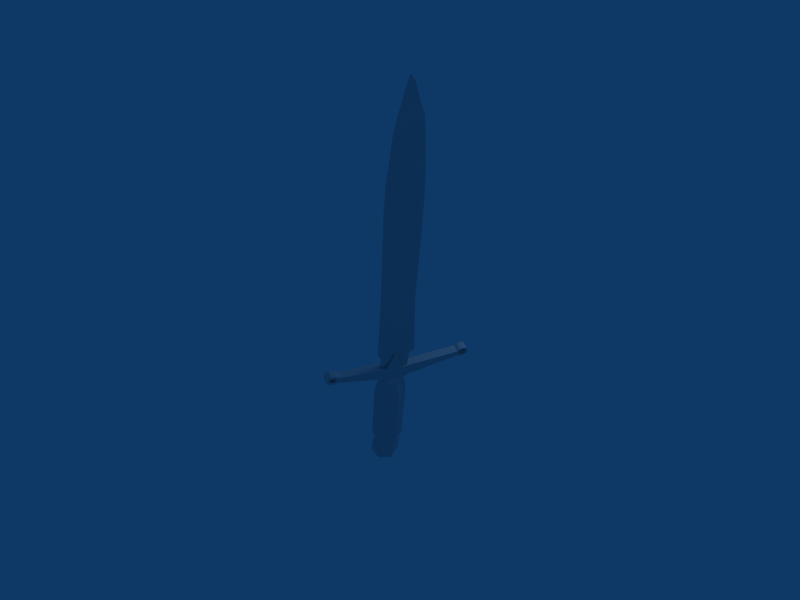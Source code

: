 # Source: adaga.blend  (saved by Blender 2.45.0; exported with 4.5.12 LTS)
import bpy
from mathutils import Matrix  # noqa: F401  (used for matrix-valued properties, if any)

bpy.ops.wm.read_factory_settings(use_empty=True)
scene = bpy.context.scene
scene.name = 'Scene'

# ---- collections
col_collection_1 = bpy.data.collections.new('Collection 1'); scene.collection.children.link(col_collection_1)

# ---- materials (node trees are filled in below, after node groups)
mat_adaga = bpy.data.materials.new('Adaga')
mat_adaga.alpha_threshold = 0.0
mat_adaga.preview_render_type = 'FLAT'
mat_adaga.roughness = 0.5
mat_adaga.line_color = (0.0, 0.0, 0.0, 1.0)

# ---- material node trees

# ---- world
world_world = bpy.data.worlds.new('World'); scene.world = world_world
world_world.color = (0.05656, 0.2208, 0.4)
world_world.use_sun_shadow = False
world_world.sun_shadow_jitter_overblur = 0.0
world_world.cycles.sampling_method = 'MANUAL'
world_world.cycles.sample_map_resolution = 256

# ---- cameras
cam_camera = bpy.data.cameras.new('Camera')
cam_camera.passepartout_alpha = 0.2
cam_camera.clip_end = 100.0
cam_camera.lens = 35.0
cam_camera.ortho_scale = 7.314
cam_camera.show_passepartout = False
cam_camera.show_safe_areas = True
cam_camera.dof.focus_distance = 0.0
cam_camera.dof.aperture_fstop = 128.0

# ---- lights
light_spot = bpy.data.lights.new('Spot', 'POINT')
light_spot.transmission_factor = 0.0
light_spot.cutoff_distance = 30.0
light_spot.energy = 100.0
light_spot.shadow_buffer_clip_start = 1.001
light_spot.shadow_soft_size = 1.0
light_spot.shadow_maximum_resolution = 0.006
light_spot.use_absolute_resolution = True
light_spot.cycles.use_multiple_importance_sampling = False

# ---- meshes
me_cylinder = bpy.data.meshes.new('Cylinder')
me_cylinder.from_pydata([(-4.392, 0.335, 0.2284), (-4.39, 0.4186, -0.08359), (-4.396, 0.1903, -0.312), (-4.405, -0.1215, -0.2284), (-4.407, -0.2051, 0.08359), (-4.401, 0.0232, 0.312), (-2.776, 0.325, 0.2284), (-2.774, 0.4086, -0.08359), (-2.78, 0.1803, -0.312), (-2.789, -0.1315, -0.2284), (-2.791, -0.2151, 0.08359), (-2.785, 0.0132, 0.312), (-4.559, 0.2803, 0.1686), (-4.557, 0.342, -0.0617), (-4.562, 0.1735, -0.2303), (-4.568, -0.0567, -0.1686), (-4.57, -0.1184, 0.0617), (-4.565, 0.05012, 0.2303), (-4.722, 0.3235, 0.2068), (-4.72, 0.3992, -0.07568), (-4.726, 0.1925, -0.2824), (-4.734, -0.08984, -0.2068), (-4.736, -0.1655, 0.07568), (-4.73, 0.04119, 0.2824), (-5.083, 0.4213, -0.07568), (-5.085, 0.3456, 0.2068), (-5.089, 0.2146, -0.2824), (-5.096, -0.06775, -0.2068), (-5.099, -0.1434, 0.07568), (-5.093, 0.06328, 0.2824), (-2.459, 0.292, 0.2051), (-2.457, 0.3671, -0.07506), (-2.462, 0.1621, -0.2801), (-2.47, -0.118, -0.2051), (-2.472, -0.193, 0.07506), (-2.467, 0.012, 0.2801), (-2.177, 0.2464, 0.1827), (-2.191, 0.2962, -0.05654), (-2.176, 0.1507, -0.1924), (-2.193, -0.05411, -0.1547), (-2.203, -0.1257, 0.05654), (-2.199, 0.0287, 0.211), (-2.127, -0.1028, 0.1553), (-2.064, -0.2153, 0.1553), (-1.866, -1.234, 0.1553), (-1.909, -1.352, 0.1553), (-1.872, -1.433, 0.1553), (-1.82, -1.474, 0.1553), (-1.74, -1.459, 0.1553), (-1.672, -1.417, 0.1553), (-1.653, -1.364, 0.1553), (-1.668, -1.284, 0.1553), (-1.724, -1.234, 0.1553), (-1.764, -0.08735, 0.1553), (-1.42, 0.01712, 0.1553), (-1.335, 0.06757, 0.1553), (-1.343, 0.1076, 0.1553), (-1.425, 0.1455, 0.1553), (-1.705, 0.2558, 0.1553), (-1.592, 1.19, 0.1553), (-1.519, 1.289, 0.1553), (-1.503, 1.373, 0.1553), (-1.549, 1.449, 0.1553), (-1.637, 1.474, 0.1553), (-1.718, 1.437, 0.1553), (-1.764, 1.35, 0.1553), (-1.737, 1.221, 0.1553), (-2.011, 0.3757, 0.1553), (-2.071, 0.2935, 0.1553), (-2.071, 0.2935, -0.02261), (-2.011, 0.3757, -0.02261), (-1.737, 1.221, -0.02261), (-1.764, 1.35, -0.02261), (-1.718, 1.437, -0.02261), (-1.637, 1.474, -0.02261), (-1.549, 1.449, -0.02261), (-1.503, 1.373, -0.02261), (-1.519, 1.289, -0.02261), (-1.592, 1.19, -0.02261), (-1.705, 0.2558, -0.02261), (-1.425, 0.1455, -0.02261), (-1.343, 0.1076, -0.02261), (-1.335, 0.06757, -0.02261), (-1.42, 0.01712, -0.02261), (-1.764, -0.08735, -0.02261), (-1.724, -1.234, -0.02261), (-1.668, -1.284, -0.02261), (-1.653, -1.364, -0.02261), (-1.672, -1.417, -0.02261), (-1.74, -1.459, -0.02261), (-1.82, -1.474, -0.02261), (-1.872, -1.433, -0.02261), (-1.909, -1.352, -0.02261), (-1.866, -1.234, -0.02261), (-2.064, -0.2153, -0.02261), (-2.127, -0.1028, -0.02261), (5.099, 0.124, 0.08166), (4.991, 0.05263, 0.08166), (4.857, 0.0125, 0.08166), (4.643, -0.04287, 0.08166), (4.389, -0.1279, 0.08166), (4.056, -0.162, 0.09687), (3.498, -0.2024, 0.09687), (2.988, -0.2311, 0.09687), (2.404, -0.2397, 0.09687), (1.697, -0.2402, 0.09687), (0.2023, -0.2343, 0.1008), (-1.308, -0.312, 0.1093), (-1.376, -0.2126, 0.1093), (-1.764, -0.1876, 0.1093), (-1.766, -0.09031, 0.1093), (-1.376, 0.02751, 0.1093), (-1.317, 0.1084, 0.1093), (-1.693, 0.2614, 0.1093), (-1.677, 0.3449, 0.1093), (-1.359, 0.3396, 0.1093), (-1.295, 0.4128, 0.1093), (0.1819, 0.3986, 0.1008), (1.832, 0.4101, 0.1008), (2.46, 0.4175, 0.09687), (3.074, 0.4075, 0.09687), (3.573, 0.3657, 0.09687), (4.093, 0.3233, 0.09687), (4.366, 0.2752, 0.09687), (4.59, 0.2374, 0.08166), (4.841, 0.1899, 0.08166), (5.099, 0.124, 0.06746), (4.991, 0.05263, 0.06746), (4.857, 0.0125, 0.06746), (4.643, -0.04287, 0.06746), (4.389, -0.1279, 0.06746), (4.056, -0.162, 0.05225), (3.498, -0.2024, 0.05225), (2.988, -0.2311, 0.05225), (2.404, -0.2397, 0.05225), (1.697, -0.2402, 0.05225), (0.2023, -0.2343, 0.04836), (-1.308, -0.312, 0.03981), (-1.376, -0.2126, 0.03981), (-1.764, -0.1876, 0.03981), (-1.766, -0.09031, 0.03981), (-1.376, 0.02751, 0.03981), (-1.317, 0.1084, 0.03981), (-1.693, 0.2614, 0.03981), (-1.677, 0.3449, 0.03981), (-1.359, 0.3396, 0.03981), (-1.295, 0.4128, 0.03981), (0.1819, 0.3986, 0.04836), (1.832, 0.4101, 0.04836), (2.46, 0.4175, 0.05225), (3.074, 0.4075, 0.05225), (3.573, 0.3657, 0.05225), (4.093, 0.3233, 0.05225), (4.366, 0.2752, 0.05225), (4.59, 0.2374, 0.06746), (4.841, 0.1899, 0.06746), (-1.832, -1.278, 0.1553), (-1.86, -1.355, 0.1553), (-1.836, -1.408, 0.1553), (-1.802, -1.435, 0.1553), (-1.75, -1.425, 0.1553), (-1.706, -1.398, 0.1553), (-1.693, -1.363, 0.1553), (-1.703, -1.311, 0.1553), (-1.74, -1.278, 0.1553), (-1.61, 1.27, 0.1553), (-1.574, 1.319, 0.1553), (-1.566, 1.36, 0.1553), (-1.589, 1.398, 0.1553), (-1.632, 1.41, 0.1553), (-1.672, 1.392, 0.1553), (-1.695, 1.349, 0.1553), (-1.682, 1.285, 0.1553), (-1.739, -1.275, -0.02261), (-1.701, -1.309, -0.02261), (-1.691, -1.363, -0.02261), (-1.704, -1.399, -0.02261), (-1.749, -1.427, -0.02261), (-1.803, -1.438, -0.02261), (-1.838, -1.41, -0.02261), (-1.864, -1.355, -0.02261), (-1.834, -1.275, -0.02261), (-1.683, 1.284, -0.02261), (-1.697, 1.349, -0.02261), (-1.673, 1.393, -0.02261), (-1.632, 1.412, -0.02261), (-1.588, 1.399, -0.02261), (-1.564, 1.361, -0.02261), (-1.572, 1.318, -0.02261), (-1.61, 1.268, -0.02261)], [], [(0, 6, 7, 1), (1, 7, 8, 2), (2, 8, 9, 3), (3, 9, 10, 4), (4, 10, 11, 5), (6, 0, 5, 11), (0, 1, 13, 12), (1, 2, 14, 13), (2, 3, 15, 14), (3, 4, 16, 15), (4, 5, 17, 16), (5, 0, 12, 17), (12, 13, 19, 18), (13, 14, 20, 19), (14, 15, 21, 20), (15, 16, 22, 21), (16, 17, 23, 22), (17, 12, 18, 23), (18, 19, 24, 25), (19, 20, 26, 24), (20, 21, 27, 26), (21, 22, 28, 27), (22, 23, 29, 28), (23, 18, 25, 29), (7, 6, 30, 31), (8, 7, 31, 32), (9, 8, 32, 33), (10, 9, 33, 34), (11, 10, 34, 35), (6, 11, 35, 30), (31, 30, 36, 37), (32, 31, 37, 38), (33, 32, 38, 39), (34, 33, 39, 40), (35, 34, 40, 41), (30, 35, 41, 36), (24, 26, 27), (24, 27, 28, 25), (25, 28, 29), (37, 69, 38), (36, 68, 69, 37), (67, 70, 69, 68), (66, 71, 70, 67), (65, 72, 71, 66), (64, 73, 72, 65), (63, 74, 73, 64), (62, 75, 74, 63), (61, 76, 75, 62), (60, 77, 76, 61), (59, 78, 77, 60), (58, 79, 78, 59), (57, 80, 79, 58), (56, 81, 80, 57), (55, 82, 81, 56), (54, 83, 82, 55), (53, 84, 83, 54), (52, 85, 84, 53), (51, 86, 85, 52), (50, 87, 86, 51), (49, 88, 87, 50), (48, 89, 88, 49), (47, 90, 89, 48), (46, 91, 90, 47), (45, 92, 91, 46), (44, 93, 92, 45), (43, 94, 93, 44), (42, 95, 94, 43), (39, 95, 42, 41), (38, 69, 95, 39), (84, 85, 93, 94), (69, 84, 94, 95), (80, 81, 82, 83), (79, 80, 83, 84), (69, 70, 79, 84), (70, 71, 78, 79), (40, 42, 41), (39, 95, 42, 40), (58, 59, 66, 67), (54, 55, 56, 57), (53, 54, 57, 58), (43, 44, 52, 53), (43, 53, 58, 67), (42, 43, 67, 68), (36, 41, 42, 68), (96, 97, 127, 126), (98, 128, 127, 97), (99, 129, 128, 98), (100, 130, 129, 99), (101, 131, 130, 100), (102, 132, 131, 101), (103, 133, 132, 102), (104, 134, 133, 103), (105, 135, 134, 104), (106, 136, 135, 105), (107, 137, 136, 106), (108, 138, 137, 107), (109, 139, 138, 108), (110, 140, 139, 109), (111, 141, 140, 110), (112, 142, 141, 111), (113, 143, 142, 112), (114, 144, 143, 113), (115, 145, 144, 114), (116, 146, 145, 115), (117, 147, 146, 116), (118, 148, 147, 117), (119, 149, 148, 118), (120, 150, 149, 119), (121, 151, 150, 120), (122, 152, 151, 121), (123, 153, 152, 122), (124, 154, 153, 123), (125, 155, 154, 124), (125, 96, 126, 155), (108, 111, 110, 109), (112, 115, 114, 113), (112, 117, 116, 115), (106, 111, 108, 107), (106, 117, 112, 111), (105, 118, 117, 106), (104, 119, 118, 105), (103, 120, 119, 104), (102, 121, 120, 103), (101, 122, 121, 102), (100, 123, 122, 101), (99, 124, 123, 100), (98, 125, 124, 99), (96, 125, 98, 97), (138, 139, 140, 141), (136, 137, 138, 141), (142, 145, 146, 147), (136, 141, 142, 147), (142, 143, 144, 145), (134, 135, 148, 149), (135, 136, 147, 148), (133, 134, 149, 150), (132, 133, 150, 151), (131, 132, 151, 152), (130, 131, 152, 153), (129, 130, 153, 154), (128, 129, 154, 155), (127, 128, 155, 126), (44, 45, 157, 156), (45, 46, 158, 157), (46, 47, 159, 158), (47, 48, 160, 159), (48, 49, 161, 160), (49, 50, 162, 161), (50, 51, 163, 162), (51, 52, 164, 163), (52, 44, 156, 164), (59, 60, 166, 165), (60, 61, 167, 166), (61, 62, 168, 167), (62, 63, 169, 168), (63, 64, 170, 169), (64, 65, 171, 170), (65, 66, 172, 171), (66, 59, 165, 172), (85, 86, 174, 173), (86, 87, 175, 174), (87, 88, 176, 175), (88, 89, 177, 176), (89, 90, 178, 177), (90, 91, 179, 178), (91, 92, 180, 179), (92, 93, 181, 180), (93, 85, 173, 181), (160, 161, 176, 177), (159, 160, 177, 178), (158, 159, 178, 179), (157, 158, 179, 180), (156, 157, 180, 181), (156, 181, 173, 164), (163, 164, 173, 174), (162, 163, 174, 175), (162, 175, 176, 161), (71, 72, 183, 182), (72, 73, 184, 183), (73, 74, 185, 184), (74, 75, 186, 185), (75, 76, 187, 186), (76, 77, 188, 187), (77, 78, 189, 188), (78, 71, 182, 189), (167, 168, 186, 187), (166, 167, 187, 188), (165, 166, 188, 189), (165, 189, 182, 172), (171, 172, 182, 183), (170, 171, 183, 184), (169, 170, 184, 185), (168, 169, 185, 186)])
_uv = me_cylinder.uv_layers.new(name='UVTex')
_uv.uv.foreach_set('vector', [0.125, 0.8203, 0.25, 0.7344, 0.25, 0.7344, 0.125, 0.8359, 0.125, 0.8359, 0.25, 0.7344, 0.2422, 0.7188, 0.1172, 0.8125, 0.1172, 0.8125, 0.2422, 0.7188, 0.2188, 0.6875, 0.09375, 0.7969, 0.09375, 0.7969, 0.2188, 0.6875, 0.2188, 0.6875, 0.09375, 0.7969, 0.09375, 0.7969, 0.2188, 0.6875, 0.2266, 0.6953, 0.1016, 0.7969, 0.1016, 0.7969, 0.2266, 0.6953, 0.25, 0.7344, 0.125, 0.8203, 0.125, 0.8203, 0.125, 0.8359, 0.1016, 0.8359, 0.1016, 0.8359, 0.125, 0.8359, 0.1172, 0.8125, 0.09375, 0.8203, 0.1016, 0.8359, 0.1172, 0.8125, 0.09375, 0.7969, 0.07812, 0.8125, 0.09375, 0.8203, 0.09375, 0.7969, 0.09375, 0.7969, 0.07812, 0.8125, 0.07812, 0.8125, 0.09375, 0.7969, 0.1016, 0.7969, 0.09375, 0.8125, 0.07812, 0.8125, 0.1016, 0.8359, 0.09375, 0.8125, 0.1016, 0.7969, 0.125, 0.8203, 0.1016, 0.8359, 0.1016, 0.8359, 0.1016, 0.8438, 0.09375, 0.8438, 0.1016, 0.8359, 0.09375, 0.8203, 0.07812, 0.8359, 0.1016, 0.8438, 0.09375, 0.8203, 0.07812, 0.8125, 0.07031, 0.8125, 0.07812, 0.8359, 0.07812, 0.8125, 0.07812, 0.8125, 0.0625, 0.8281, 0.07031, 0.8125, 0.07812, 0.8125, 0.09375, 0.8125, 0.07812, 0.8203, 0.0625, 0.8281, 0.09375, 0.8125, 0.1016, 0.8359, 0.09375, 0.8438, 0.07812, 0.8203, 0.09375, 0.8438, 0.1016, 0.8438, 0.07031, 0.8672, 0.07031, 0.8672, 0.1016, 0.8438, 0.07812, 0.8359, 0.05469, 0.8594, 0.07031, 0.8672, 0.07812, 0.8359, 0.07031, 0.8125, 0.04688, 0.8359, 0.05469, 0.8594, 0.07031, 0.8125, 0.0625, 0.8281, 0.04688, 0.8359, 0.04688, 0.8359, 0.0625, 0.8281, 0.07812, 0.8203, 0.04688, 0.8438, 0.04688, 0.8359, 0.07812, 0.8203, 0.09375, 0.8438, 0.07031, 0.8672, 0.04688, 0.8438, 0.25, 0.7344, 0.25, 0.7344, 0.2734, 0.7109, 0.2734, 0.7109, 0.2422, 0.7188, 0.25, 0.7344, 0.2734, 0.7109, 0.2656, 0.6953, 0.2188, 0.6875, 0.2422, 0.7188, 0.2656, 0.6953, 0.25, 0.6719, 0.2188, 0.6875, 0.2188, 0.6875, 0.25, 0.6719, 0.2422, 0.6641, 0.2266, 0.6953, 0.2188, 0.6875, 0.2422, 0.6641, 0.25, 0.6875, 0.25, 0.7344, 0.2266, 0.6953, 0.25, 0.6875, 0.2734, 0.7109, 0.2734, 0.7109, 0.2734, 0.7109, 0.2969, 0.6875, 0.2969, 0.6875, 0.2656, 0.6953, 0.2734, 0.7109, 0.2969, 0.6875, 0.2891, 0.6719, 0.25, 0.6719, 0.2656, 0.6953, 0.2891, 0.6719, 0.2734, 0.6641, 0.2422, 0.6641, 0.25, 0.6719, 0.2734, 0.6641, 0.2656, 0.6484, 0.25, 0.6875, 0.2422, 0.6641, 0.2656, 0.6484, 0.2734, 0.6719, 0.2734, 0.7109, 0.25, 0.6875, 0.2734, 0.6719, 0.2969, 0.6875, 0.07031, 0.8672, 0.05469, 0.8594, 0.04688, 0.8359, 0.07031, 0.8672, 0.04688, 0.8359, 0.04688, 0.8359, 0.07031, 0.8672, 0.07031, 0.8672, 0.04688, 0.8359, 0.04688, 0.8438, 0.2969, 0.6875, 0.3047, 0.6875, 0.2891, 0.6719, 0.2969, 0.6875, 0.3047, 0.6875, 0.3047, 0.6875, 0.2969, 0.6875, 0.3438, 0.6562, 0.3438, 0.6562, 0.3047, 0.6875, 0.3047, 0.6875, 0.4141, 0.8125, 0.4141, 0.8125, 0.3438, 0.6562, 0.3438, 0.6562, 0.4141, 0.8281, 0.4141, 0.8281, 0.4141, 0.8125, 0.4141, 0.8125, 0.4297, 0.8281, 0.4297, 0.8281, 0.4141, 0.8281, 0.4141, 0.8281, 0.4375, 0.8281, 0.4375, 0.8281, 0.4297, 0.8281, 0.4297, 0.8281, 0.4375, 0.8125, 0.4375, 0.8125, 0.4375, 0.8281, 0.4375, 0.8281, 0.4375, 0.8125, 0.4375, 0.8125, 0.4375, 0.8125, 0.4375, 0.8125, 0.4375, 0.8047, 0.4375, 0.8047, 0.4375, 0.8125, 0.4375, 0.8125, 0.4219, 0.8047, 0.4219, 0.8047, 0.4375, 0.8047, 0.4375, 0.8047, 0.3594, 0.6328, 0.3594, 0.6328, 0.4219, 0.8047, 0.4219, 0.8047, 0.375, 0.5859, 0.375, 0.5859, 0.3594, 0.6328, 0.3594, 0.6328, 0.3906, 0.5781, 0.3906, 0.5781, 0.375, 0.5859, 0.375, 0.5859, 0.375, 0.5781, 0.375, 0.5781, 0.3906, 0.5781, 0.3906, 0.5781, 0.375, 0.5781, 0.375, 0.5781, 0.375, 0.5781, 0.375, 0.5781, 0.3594, 0.6406, 0.3594, 0.6406, 0.375, 0.5781, 0.375, 0.5781, 0.2969, 0.3672, 0.2969, 0.3672, 0.3594, 0.6406, 0.3594, 0.6406, 0.3047, 0.3594, 0.3047, 0.3594, 0.2969, 0.3672, 0.2969, 0.3672, 0.3047, 0.3438, 0.3047, 0.3438, 0.3047, 0.3594, 0.3047, 0.3594, 0.2969, 0.3438, 0.2969, 0.3438, 0.3047, 0.3438, 0.3047, 0.3438, 0.2969, 0.3438, 0.2969, 0.3438, 0.2969, 0.3438, 0.2969, 0.3438, 0.2812, 0.3438, 0.2812, 0.3438, 0.2969, 0.3438, 0.2969, 0.3438, 0.2812, 0.3594, 0.2812, 0.3594, 0.2812, 0.3438, 0.2812, 0.3438, 0.2812, 0.3672, 0.2812, 0.3672, 0.2812, 0.3594, 0.2812, 0.3594, 0.2969, 0.3672, 0.2969, 0.3672, 0.2812, 0.3672, 0.2812, 0.3672, 0.3203, 0.6328, 0.3203, 0.6328, 0.2969, 0.3672, 0.2969, 0.3672, 0.2891, 0.6641, 0.2891, 0.6641, 0.3203, 0.6328, 0.3203, 0.6328, 0.2734, 0.6641, 0.2891, 0.6641, 0.2891, 0.6641, 0.2734, 0.6719, 0.2891, 0.6719, 0.3047, 0.6875, 0.2891, 0.6641, 0.2734, 0.6641, 0.3594, 0.6406, 0.2969, 0.3672, 0.2969, 0.3672, 0.3203, 0.6328, 0.3047, 0.6875, 0.3594, 0.6406, 0.3203, 0.6328, 0.2891, 0.6641, 0.375, 0.5859, 0.3906, 0.5781, 0.375, 0.5781, 0.375, 0.5781, 0.3594, 0.6328, 0.375, 0.5859, 0.375, 0.5781, 0.3594, 0.6406, 0.3047, 0.6875, 0.3438, 0.6562, 0.3594, 0.6328, 0.3594, 0.6406, 0.3438, 0.6562, 0.4141, 0.8125, 0.4219, 0.8047, 0.3594, 0.6328, 0.2656, 0.6484, 0.2891, 0.6641, 0.2734, 0.6719, 0.2734, 0.6641, 0.2891, 0.6641, 0.2891, 0.6641, 0.2656, 0.6484, 0.3594, 0.6328, 0.4219, 0.8047, 0.4141, 0.8125, 0.3438, 0.6562, 0.375, 0.5781, 0.375, 0.5781, 0.3906, 0.5781, 0.375, 0.5859, 0.3594, 0.6406, 0.375, 0.5781, 0.375, 0.5859, 0.3594, 0.6328, 0.3203, 0.6328, 0.2969, 0.3672, 0.2969, 0.3672, 0.3594, 0.6406, 0.3203, 0.6328, 0.3594, 0.6406, 0.3594, 0.6328, 0.3438, 0.6562, 0.2891, 0.6641, 0.3203, 0.6328, 0.3438, 0.6562, 0.3047, 0.6875, 0.2969, 0.6875, 0.2734, 0.6719, 0.2891, 0.6641, 0.3047, 0.6875, 0.8906, 0.1719, 0.875, 0.1719, 0.875, 0.1719, 0.8906, 0.1719, 0.8672, 0.1797, 0.8672, 0.1797, 0.875, 0.1719, 0.875, 0.1719, 0.8438, 0.1797, 0.8438, 0.1797, 0.8672, 0.1797, 0.8672, 0.1797, 0.8203, 0.1953, 0.8203, 0.1953, 0.8438, 0.1797, 0.8438, 0.1797, 0.7812, 0.2188, 0.7812, 0.2188, 0.8203, 0.1953, 0.8203, 0.1953, 0.7422, 0.2422, 0.7422, 0.2422, 0.7812, 0.2188, 0.7812, 0.2188, 0.7109, 0.2891, 0.7109, 0.2891, 0.7422, 0.2422, 0.7422, 0.2422, 0.6641, 0.3203, 0.6641, 0.3203, 0.7109, 0.2891, 0.7109, 0.2891, 0.6094, 0.3594, 0.6094, 0.3594, 0.6641, 0.3203, 0.6641, 0.3203, 0.4922, 0.4453, 0.4922, 0.4453, 0.6094, 0.3594, 0.6094, 0.3594, 0.3672, 0.5391, 0.3672, 0.5391, 0.4922, 0.4453, 0.4922, 0.4453, 0.3672, 0.5547, 0.3672, 0.5547, 0.3672, 0.5391, 0.3672, 0.5391, 0.3438, 0.6328, 0.3438, 0.6328, 0.3672, 0.5547, 0.3672, 0.5547, 0.3594, 0.6406, 0.3594, 0.6406, 0.3438, 0.6328, 0.3438, 0.6328, 0.375, 0.5781, 0.375, 0.5781, 0.3594, 0.6406, 0.3594, 0.6406, 0.3906, 0.5781, 0.3906, 0.5781, 0.375, 0.5781, 0.375, 0.5781, 0.3594, 0.6328, 0.3594, 0.6328, 0.3906, 0.5781, 0.3906, 0.5781, 0.375, 0.6328, 0.375, 0.6328, 0.3594, 0.6328, 0.3594, 0.6328, 0.3984, 0.5938, 0.3984, 0.5938, 0.375, 0.6328, 0.375, 0.6328, 0.4141, 0.5938, 0.4141, 0.5938, 0.3984, 0.5938, 0.3984, 0.5938, 0.5234, 0.5078, 0.5234, 0.5078, 0.4141, 0.5938, 0.4141, 0.5938, 0.6484, 0.4062, 0.6484, 0.4062, 0.5234, 0.5078, 0.5234, 0.5078, 0.7109, 0.3672, 0.7109, 0.3672, 0.6484, 0.4062, 0.6484, 0.4062, 0.7422, 0.3203, 0.7422, 0.3203, 0.7109, 0.3672, 0.7109, 0.3672, 0.7734, 0.2812, 0.7734, 0.2812, 0.7422, 0.3203, 0.7422, 0.3203, 0.8203, 0.25, 0.8203, 0.25, 0.7734, 0.2812, 0.7734, 0.2812, 0.8438, 0.2266, 0.8438, 0.2266, 0.8203, 0.25, 0.8203, 0.25, 0.8516, 0.2188, 0.8516, 0.2188, 0.8438, 0.2266, 0.8438, 0.2266, 0.8672, 0.1953, 0.8672, 0.1953, 0.8516, 0.2188, 0.8516, 0.2188, 0.8672, 0.1953, 0.8906, 0.1719, 0.8906, 0.1719, 0.8672, 0.1953, 0.3672, 0.5547, 0.375, 0.5781, 0.3594, 0.6406, 0.3438, 0.6328, 0.3906, 0.5781, 0.3984, 0.5938, 0.375, 0.6328, 0.3594, 0.6328, 0.3906, 0.5781, 0.5234, 0.5078, 0.4141, 0.5938, 0.3984, 0.5938, 0.4922, 0.4453, 0.375, 0.5781, 0.3672, 0.5547, 0.3672, 0.5391, 0.4922, 0.4453, 0.5234, 0.5078, 0.3906, 0.5781, 0.375, 0.5781, 0.6094, 0.3594, 0.6484, 0.4062, 0.5234, 0.5078, 0.4922, 0.4453, 0.6641, 0.3203, 0.7109, 0.3672, 0.6484, 0.4062, 0.6094, 0.3594, 0.7109, 0.2891, 0.7422, 0.3203, 0.7109, 0.3672, 0.6641, 0.3203, 0.7422, 0.2422, 0.7734, 0.2812, 0.7422, 0.3203, 0.7109, 0.2891, 0.7812, 0.2188, 0.8203, 0.25, 0.7734, 0.2812, 0.7422, 0.2422, 0.8203, 0.1953, 0.8438, 0.2266, 0.8203, 0.25, 0.7812, 0.2188, 0.8438, 0.1797, 0.8516, 0.2188, 0.8438, 0.2266, 0.8203, 0.1953, 0.8672, 0.1797, 0.8672, 0.1953, 0.8516, 0.2188, 0.8438, 0.1797, 0.8906, 0.1719, 0.8672, 0.1953, 0.8672, 0.1797, 0.875, 0.1719, 0.3672, 0.5547, 0.3438, 0.6328, 0.3594, 0.6406, 0.375, 0.5781, 0.4922, 0.4453, 0.3672, 0.5391, 0.3672, 0.5547, 0.375, 0.5781, 0.3906, 0.5781, 0.3984, 0.5938, 0.4141, 0.5938, 0.5234, 0.5078, 0.4922, 0.4453, 0.375, 0.5781, 0.3906, 0.5781, 0.5234, 0.5078, 0.3906, 0.5781, 0.3594, 0.6328, 0.375, 0.6328, 0.3984, 0.5938, 0.6641, 0.3203, 0.6094, 0.3594, 0.6484, 0.4062, 0.7109, 0.3672, 0.6094, 0.3594, 0.4922, 0.4453, 0.5234, 0.5078, 0.6484, 0.4062, 0.7109, 0.2891, 0.6641, 0.3203, 0.7109, 0.3672, 0.7422, 0.3203, 0.7422, 0.2422, 0.7109, 0.2891, 0.7422, 0.3203, 0.7734, 0.2812, 0.7812, 0.2188, 0.7422, 0.2422, 0.7734, 0.2812, 0.8203, 0.25, 0.8203, 0.1953, 0.7812, 0.2188, 0.8203, 0.25, 0.8438, 0.2266, 0.8438, 0.1797, 0.8203, 0.1953, 0.8438, 0.2266, 0.8516, 0.2188, 0.8672, 0.1797, 0.8438, 0.1797, 0.8516, 0.2188, 0.8672, 0.1953, 0.875, 0.1719, 0.8672, 0.1797, 0.8672, 0.1953, 0.8906, 0.1719, 0.2969, 0.3672, 0.2812, 0.3672, 0.2812, 0.3594, 0.2969, 0.3672, 0.2812, 0.3672, 0.2812, 0.3594, 0.2812, 0.3594, 0.2812, 0.3594, 0.2812, 0.3594, 0.2812, 0.3438, 0.2812, 0.3594, 0.2812, 0.3594, 0.2812, 0.3438, 0.2969, 0.3438, 0.2969, 0.3438, 0.2812, 0.3594, 0.2969, 0.3438, 0.2969, 0.3438, 0.2969, 0.3438, 0.2969, 0.3438, 0.2969, 0.3438, 0.3047, 0.3438, 0.2969, 0.3438, 0.2969, 0.3438, 0.3047, 0.3438, 0.3047, 0.3594, 0.3047, 0.3594, 0.2969, 0.3438, 0.3047, 0.3594, 0.2969, 0.3672, 0.3047, 0.3594, 0.3047, 0.3594, 0.2969, 0.3672, 0.2969, 0.3672, 0.2969, 0.3672, 0.3047, 0.3594, 0.4219, 0.8047, 0.4375, 0.8047, 0.4297, 0.8125, 0.4219, 0.8047, 0.4375, 0.8047, 0.4375, 0.8125, 0.4375, 0.8125, 0.4297, 0.8125, 0.4375, 0.8125, 0.4375, 0.8125, 0.4375, 0.8125, 0.4375, 0.8125, 0.4375, 0.8125, 0.4375, 0.8281, 0.4297, 0.8281, 0.4375, 0.8125, 0.4375, 0.8281, 0.4297, 0.8281, 0.4297, 0.8281, 0.4297, 0.8281, 0.4297, 0.8281, 0.4141, 0.8281, 0.4297, 0.8125, 0.4297, 0.8281, 0.4141, 0.8281, 0.4141, 0.8125, 0.4141, 0.8125, 0.4297, 0.8125, 0.4141, 0.8125, 0.4219, 0.8047, 0.4219, 0.8047, 0.4141, 0.8125, 0.2969, 0.3672, 0.3047, 0.3594, 0.3047, 0.3594, 0.3047, 0.3594, 0.3047, 0.3594, 0.3047, 0.3438, 0.2969, 0.3438, 0.3047, 0.3594, 0.3047, 0.3438, 0.2969, 0.3438, 0.2969, 0.3438, 0.2969, 0.3438, 0.2969, 0.3438, 0.2969, 0.3438, 0.2969, 0.3438, 0.2969, 0.3438, 0.2969, 0.3438, 0.2812, 0.3438, 0.2812, 0.3438, 0.2969, 0.3438, 0.2812, 0.3438, 0.2812, 0.3594, 0.2812, 0.3594, 0.2812, 0.3438, 0.2812, 0.3594, 0.2812, 0.3672, 0.2812, 0.3594, 0.2812, 0.3594, 0.2812, 0.3672, 0.2969, 0.3672, 0.2969, 0.3672, 0.2812, 0.3594, 0.2969, 0.3672, 0.2969, 0.3672, 0.3047, 0.3594, 0.2969, 0.3672, 0.2969, 0.3438, 0.2969, 0.3438, 0.2969, 0.3438, 0.2969, 0.3438, 0.2812, 0.3594, 0.2969, 0.3438, 0.2969, 0.3438, 0.2812, 0.3438, 0.2812, 0.3594, 0.2812, 0.3594, 0.2812, 0.3438, 0.2812, 0.3594, 0.2812, 0.3594, 0.2812, 0.3594, 0.2812, 0.3594, 0.2812, 0.3594, 0.2969, 0.3672, 0.2812, 0.3594, 0.2812, 0.3594, 0.2969, 0.3672, 0.2969, 0.3672, 0.2969, 0.3672, 0.3047, 0.3594, 0.3047, 0.3594, 0.3047, 0.3594, 0.3047, 0.3594, 0.3047, 0.3594, 0.3047, 0.3594, 0.2969, 0.3438, 0.3047, 0.3594, 0.3047, 0.3594, 0.2969, 0.3438, 0.2969, 0.3438, 0.2969, 0.3438, 0.2969, 0.3438, 0.2969, 0.3438, 0.4141, 0.8125, 0.4141, 0.8281, 0.4297, 0.8125, 0.4141, 0.8125, 0.4141, 0.8281, 0.4297, 0.8281, 0.4297, 0.8281, 0.4297, 0.8125, 0.4297, 0.8281, 0.4375, 0.8281, 0.4297, 0.8281, 0.4297, 0.8281, 0.4375, 0.8281, 0.4375, 0.8125, 0.4375, 0.8125, 0.4297, 0.8281, 0.4375, 0.8125, 0.4375, 0.8125, 0.4375, 0.8125, 0.4375, 0.8125, 0.4375, 0.8125, 0.4375, 0.8047, 0.4297, 0.8125, 0.4375, 0.8125, 0.4375, 0.8047, 0.4219, 0.8047, 0.4219, 0.8047, 0.4297, 0.8125, 0.4219, 0.8047, 0.4141, 0.8125, 0.4141, 0.8125, 0.4219, 0.8047, 0.4375, 0.8125, 0.4375, 0.8125, 0.4375, 0.8125, 0.4375, 0.8125, 0.4297, 0.8125, 0.4375, 0.8125, 0.4375, 0.8125, 0.4297, 0.8125, 0.4219, 0.8047, 0.4297, 0.8125, 0.4297, 0.8125, 0.4219, 0.8047, 0.4219, 0.8047, 0.4219, 0.8047, 0.4141, 0.8125, 0.4141, 0.8125, 0.4297, 0.8125, 0.4141, 0.8125, 0.4141, 0.8125, 0.4297, 0.8125, 0.4297, 0.8281, 0.4297, 0.8125, 0.4297, 0.8125, 0.4297, 0.8281, 0.4297, 0.8281, 0.4297, 0.8281, 0.4297, 0.8281, 0.4297, 0.8281, 0.4375, 0.8125, 0.4297, 0.8281, 0.4297, 0.8281, 0.4375, 0.8125])
_ca = me_cylinder.color_attributes.new('Col', 'BYTE_COLOR', 'CORNER')
_ca.data.foreach_set('color', [1.0, 1.0, 1.0, 1.0, 1.0, 1.0, 1.0, 1.0, 1.0, 1.0, 1.0, 1.0, 1.0, 1.0, 1.0, 1.0, 1.0, 1.0, 1.0, 1.0, 1.0, 1.0, 1.0, 1.0, 1.0, 1.0, 1.0, 1.0, 1.0, 1.0, 1.0, 1.0, 1.0, 1.0, 1.0, 1.0, 1.0, 1.0, 1.0, 1.0, 1.0, 1.0, 1.0, 1.0, 1.0, 1.0, 1.0, 1.0, 1.0, 1.0, 1.0, 1.0, 1.0, 1.0, 1.0, 1.0, 1.0, 1.0, 1.0, 1.0, 1.0, 1.0, 1.0, 1.0, 1.0, 1.0, 1.0, 1.0, 1.0, 1.0, 1.0, 1.0, 1.0, 1.0, 1.0, 1.0, 1.0, 1.0, 1.0, 1.0, 1.0, 1.0, 1.0, 1.0, 1.0, 1.0, 1.0, 1.0, 1.0, 1.0, 1.0, 1.0, 1.0, 1.0, 1.0, 1.0, 1.0, 1.0, 1.0, 1.0, 1.0, 1.0, 1.0, 1.0, 1.0, 1.0, 1.0, 1.0, 1.0, 1.0, 1.0, 1.0, 1.0, 1.0, 1.0, 1.0, 1.0, 1.0, 1.0, 1.0, 1.0, 1.0, 1.0, 1.0, 1.0, 1.0, 1.0, 1.0, 1.0, 1.0, 1.0, 1.0, 1.0, 1.0, 1.0, 1.0, 1.0, 1.0, 1.0, 1.0, 1.0, 1.0, 1.0, 1.0, 1.0, 1.0, 1.0, 1.0, 1.0, 1.0, 1.0, 1.0, 1.0, 1.0, 1.0, 1.0, 1.0, 1.0, 1.0, 1.0, 1.0, 1.0, 1.0, 1.0, 1.0, 1.0, 1.0, 1.0, 1.0, 1.0, 1.0, 1.0, 1.0, 1.0, 1.0, 1.0, 1.0, 1.0, 1.0, 1.0, 1.0, 1.0, 1.0, 1.0, 1.0, 1.0, 1.0, 1.0, 1.0, 1.0, 1.0, 1.0, 1.0, 1.0, 1.0, 1.0, 1.0, 1.0, 1.0, 1.0, 1.0, 1.0, 1.0, 1.0, 1.0, 1.0, 1.0, 1.0, 1.0, 1.0, 1.0, 1.0, 1.0, 1.0, 1.0, 1.0, 1.0, 1.0, 1.0, 1.0, 1.0, 1.0, 1.0, 1.0, 1.0, 1.0, 1.0, 1.0, 1.0, 1.0, 1.0, 1.0, 1.0, 1.0, 1.0, 1.0, 1.0, 1.0, 1.0, 1.0, 1.0, 1.0, 1.0, 1.0, 1.0, 1.0, 1.0, 1.0, 1.0, 1.0, 1.0, 1.0, 1.0, 1.0, 1.0, 1.0, 1.0, 1.0, 1.0, 1.0, 1.0, 1.0, 1.0, 1.0, 1.0, 1.0, 1.0, 1.0, 1.0, 1.0, 1.0, 1.0, 1.0, 1.0, 1.0, 1.0, 1.0, 1.0, 1.0, 1.0, 1.0, 1.0, 1.0, 1.0, 1.0, 1.0, 1.0, 1.0, 1.0, 1.0, 1.0, 1.0, 1.0, 1.0, 1.0, 1.0, 1.0, 1.0, 1.0, 1.0, 1.0, 1.0, 1.0, 1.0, 1.0, 1.0, 1.0, 1.0, 1.0, 1.0, 1.0, 1.0, 1.0, 1.0, 1.0, 1.0, 1.0, 1.0, 1.0, 1.0, 1.0, 1.0, 1.0, 1.0, 1.0, 1.0, 1.0, 1.0, 1.0, 1.0, 1.0, 1.0, 1.0, 1.0, 1.0, 1.0, 1.0, 1.0, 1.0, 1.0, 1.0, 1.0, 1.0, 1.0, 1.0, 1.0, 1.0, 1.0, 1.0, 1.0, 1.0, 1.0, 1.0, 1.0, 1.0, 1.0, 1.0, 1.0, 1.0, 1.0, 1.0, 1.0, 1.0, 1.0, 1.0, 1.0, 1.0, 1.0, 1.0, 1.0, 1.0, 1.0, 1.0, 1.0, 1.0, 1.0, 1.0, 1.0, 1.0, 1.0, 1.0, 1.0, 1.0, 1.0, 1.0, 1.0, 1.0, 1.0, 1.0, 1.0, 1.0, 1.0, 1.0, 1.0, 1.0, 1.0, 1.0, 1.0, 1.0, 1.0, 1.0, 1.0, 1.0, 1.0, 1.0, 1.0, 1.0, 1.0, 1.0, 1.0, 1.0, 1.0, 1.0, 1.0, 1.0, 1.0, 1.0, 1.0, 1.0, 1.0, 1.0, 1.0, 1.0, 1.0, 1.0, 1.0, 1.0, 1.0, 1.0, 1.0, 1.0, 1.0, 1.0, 1.0, 1.0, 1.0, 1.0, 1.0, 1.0, 1.0, 1.0, 1.0, 1.0, 1.0, 1.0, 1.0, 1.0, 1.0, 1.0, 1.0, 1.0, 1.0, 1.0, 1.0, 1.0, 1.0, 1.0, 1.0, 1.0, 1.0, 1.0, 1.0, 1.0, 1.0, 1.0, 1.0, 1.0, 1.0, 1.0, 1.0, 1.0, 1.0, 1.0, 1.0, 1.0, 1.0, 1.0, 1.0, 1.0, 1.0, 1.0, 1.0, 1.0, 1.0, 1.0, 1.0, 1.0, 1.0, 1.0, 1.0, 1.0, 1.0, 1.0, 1.0, 1.0, 1.0, 1.0, 1.0, 1.0, 1.0, 1.0, 1.0, 1.0, 1.0, 1.0, 1.0, 1.0, 1.0, 1.0, 1.0, 1.0, 1.0, 1.0, 1.0, 1.0, 1.0, 1.0, 1.0, 1.0, 1.0, 1.0, 1.0, 1.0, 1.0, 1.0, 1.0, 1.0, 1.0, 1.0, 1.0, 1.0, 1.0, 1.0, 1.0, 1.0, 1.0, 1.0, 1.0, 1.0, 1.0, 1.0, 1.0, 1.0, 1.0, 1.0, 1.0, 1.0, 1.0, 1.0, 1.0, 1.0, 1.0, 1.0, 1.0, 1.0, 1.0, 1.0, 1.0, 1.0, 1.0, 1.0, 1.0, 1.0, 1.0, 1.0, 1.0, 1.0, 1.0, 1.0, 1.0, 1.0, 1.0, 1.0, 1.0, 1.0, 1.0, 1.0, 1.0, 1.0, 1.0, 1.0, 1.0, 1.0, 1.0, 1.0, 1.0, 1.0, 1.0, 1.0, 1.0, 1.0, 1.0, 1.0, 1.0, 1.0, 1.0, 1.0, 1.0, 1.0, 1.0, 1.0, 1.0, 1.0, 1.0, 1.0, 1.0, 1.0, 1.0, 1.0, 1.0, 1.0, 1.0, 1.0, 1.0, 1.0, 1.0, 1.0, 1.0, 1.0, 1.0, 1.0, 1.0, 1.0, 1.0, 1.0, 1.0, 1.0, 1.0, 1.0, 1.0, 1.0, 1.0, 1.0, 1.0, 1.0, 1.0, 1.0, 1.0, 1.0, 1.0, 1.0, 1.0, 1.0, 1.0, 1.0, 1.0, 1.0, 1.0, 1.0, 1.0, 1.0, 1.0, 1.0, 1.0, 1.0, 1.0, 1.0, 1.0, 1.0, 1.0, 1.0, 1.0, 1.0, 1.0, 1.0, 1.0, 1.0, 1.0, 1.0, 1.0, 1.0, 1.0, 1.0, 1.0, 1.0, 1.0, 1.0, 1.0, 1.0, 1.0, 1.0, 1.0, 1.0, 1.0, 1.0, 1.0, 1.0, 1.0, 1.0, 1.0, 1.0, 1.0, 1.0, 1.0, 1.0, 1.0, 1.0, 1.0, 1.0, 1.0, 1.0, 1.0, 1.0, 1.0, 1.0, 1.0, 1.0, 1.0, 1.0, 1.0, 1.0, 1.0, 1.0, 1.0, 1.0, 1.0, 1.0, 1.0, 1.0, 1.0, 1.0, 1.0, 1.0, 1.0, 1.0, 1.0, 1.0, 1.0, 1.0, 1.0, 1.0, 1.0, 1.0, 1.0, 1.0, 1.0, 1.0, 1.0, 1.0, 1.0, 1.0, 1.0, 1.0, 1.0, 1.0, 1.0, 1.0, 1.0, 1.0, 1.0, 1.0, 1.0, 1.0, 1.0, 1.0, 1.0, 1.0, 1.0, 1.0, 1.0, 1.0, 1.0, 1.0, 1.0, 1.0, 1.0, 1.0, 1.0, 1.0, 1.0, 1.0, 1.0, 1.0, 1.0, 1.0, 1.0, 1.0, 1.0, 1.0, 1.0, 1.0, 1.0, 1.0, 1.0, 1.0, 1.0, 1.0, 1.0, 1.0, 1.0, 1.0, 1.0, 1.0, 1.0, 1.0, 1.0, 1.0, 1.0, 1.0, 1.0, 1.0, 1.0, 1.0, 1.0, 1.0, 1.0, 1.0, 1.0, 1.0, 1.0, 1.0, 1.0, 1.0, 1.0, 1.0, 1.0, 1.0, 1.0, 1.0, 1.0, 1.0, 1.0, 1.0, 1.0, 1.0, 1.0, 1.0, 1.0, 1.0, 1.0, 1.0, 1.0, 1.0, 1.0, 1.0, 1.0, 1.0, 1.0, 1.0, 1.0, 1.0, 1.0, 1.0, 1.0, 1.0, 1.0, 1.0, 1.0, 1.0, 1.0, 1.0, 1.0, 1.0, 1.0, 1.0, 1.0, 1.0, 1.0, 1.0, 1.0, 1.0, 1.0, 1.0, 1.0, 1.0, 1.0, 1.0, 1.0, 1.0, 1.0, 1.0, 1.0, 1.0, 1.0, 1.0, 1.0, 1.0, 1.0, 1.0, 1.0, 1.0, 1.0, 1.0, 1.0, 1.0, 1.0, 1.0, 1.0, 1.0, 1.0, 1.0, 1.0, 1.0, 1.0, 1.0, 1.0, 1.0, 1.0, 1.0, 1.0, 1.0, 1.0, 1.0, 1.0, 1.0, 1.0, 1.0, 1.0, 1.0, 1.0, 1.0, 1.0, 1.0, 1.0, 1.0, 1.0, 1.0, 1.0, 1.0, 1.0, 1.0, 1.0, 1.0, 1.0, 1.0, 1.0, 1.0, 1.0, 1.0, 1.0, 1.0, 1.0, 1.0, 1.0, 1.0, 1.0, 1.0, 1.0, 1.0, 1.0, 1.0, 1.0, 1.0, 1.0, 1.0, 1.0, 1.0, 1.0, 1.0, 1.0, 1.0, 1.0, 1.0, 1.0, 1.0, 1.0, 1.0, 1.0, 1.0, 1.0, 1.0, 1.0, 1.0, 1.0, 1.0, 1.0, 1.0, 1.0, 1.0, 1.0, 1.0, 1.0, 1.0, 1.0, 1.0, 1.0, 1.0, 1.0, 1.0, 1.0, 1.0, 1.0, 1.0, 1.0, 1.0, 1.0, 1.0, 1.0, 1.0, 1.0, 1.0, 1.0, 1.0, 1.0, 1.0, 1.0, 1.0, 1.0, 1.0, 1.0, 1.0, 1.0, 1.0, 1.0, 1.0, 1.0, 1.0, 1.0, 1.0, 1.0, 1.0, 1.0, 1.0, 1.0, 1.0, 1.0, 1.0, 1.0, 1.0, 1.0, 1.0, 1.0, 1.0, 1.0, 1.0, 1.0, 1.0, 1.0, 1.0, 1.0, 1.0, 1.0, 1.0, 1.0, 1.0, 1.0, 1.0, 1.0, 1.0, 1.0, 1.0, 1.0, 1.0, 1.0, 1.0, 1.0, 1.0, 1.0, 1.0, 1.0, 1.0, 1.0, 1.0, 1.0, 1.0, 1.0, 1.0, 1.0, 1.0, 1.0, 1.0, 1.0, 1.0, 1.0, 1.0, 1.0, 1.0, 1.0, 1.0, 1.0, 1.0, 1.0, 1.0, 1.0, 1.0, 1.0, 1.0, 1.0, 1.0, 1.0, 1.0, 1.0, 1.0, 1.0, 1.0, 1.0, 1.0, 1.0, 1.0, 1.0, 1.0, 1.0, 1.0, 1.0, 1.0, 1.0, 1.0, 1.0, 1.0, 1.0, 1.0, 1.0, 1.0, 1.0, 1.0, 1.0, 1.0, 1.0, 1.0, 1.0, 1.0, 1.0, 1.0, 1.0, 1.0, 1.0, 1.0, 1.0, 1.0, 1.0, 1.0, 1.0, 1.0, 1.0, 1.0, 1.0, 1.0, 1.0, 1.0, 1.0, 1.0, 1.0, 1.0, 1.0, 1.0, 1.0, 1.0, 1.0, 1.0, 1.0, 1.0, 1.0, 1.0, 1.0, 1.0, 1.0, 1.0, 1.0, 1.0, 1.0, 1.0, 1.0, 1.0, 1.0, 1.0, 1.0, 1.0, 1.0, 1.0, 1.0, 1.0, 1.0, 1.0, 1.0, 1.0, 1.0, 1.0, 1.0, 1.0, 1.0, 1.0, 1.0, 1.0, 1.0, 1.0, 1.0, 1.0, 1.0, 1.0, 1.0, 1.0, 1.0, 1.0, 1.0, 1.0, 1.0, 1.0, 1.0, 1.0, 1.0, 1.0, 1.0, 1.0, 1.0, 1.0, 1.0, 1.0, 1.0, 1.0, 1.0, 1.0, 1.0, 1.0, 1.0, 1.0, 1.0, 1.0, 1.0, 1.0, 1.0, 1.0, 1.0, 1.0, 1.0, 1.0, 1.0, 1.0, 1.0, 1.0, 1.0, 1.0, 1.0, 1.0, 1.0, 1.0, 1.0, 1.0, 1.0, 1.0, 1.0, 1.0, 1.0, 1.0, 1.0, 1.0, 1.0, 1.0, 1.0, 1.0, 1.0, 1.0, 1.0, 1.0, 1.0, 1.0, 1.0, 1.0, 1.0, 1.0, 1.0, 1.0, 1.0, 1.0, 1.0, 1.0, 1.0, 1.0, 1.0, 1.0, 1.0, 1.0, 1.0, 1.0, 1.0, 1.0, 1.0, 1.0, 1.0, 1.0, 1.0, 1.0, 1.0, 1.0, 1.0, 1.0, 1.0, 1.0, 1.0, 1.0, 1.0, 1.0, 1.0, 1.0, 1.0, 1.0, 1.0, 1.0, 1.0, 1.0, 1.0, 1.0, 1.0, 1.0, 1.0, 1.0, 1.0, 1.0, 1.0, 1.0, 1.0, 1.0, 1.0, 1.0, 1.0, 1.0, 1.0, 1.0, 1.0, 1.0, 1.0, 1.0, 1.0, 1.0, 1.0, 1.0, 1.0, 1.0, 1.0, 1.0, 1.0, 1.0, 1.0, 1.0, 1.0, 1.0, 1.0, 1.0, 1.0, 1.0, 1.0, 1.0, 1.0, 1.0, 1.0, 1.0, 1.0, 1.0, 1.0, 1.0, 1.0, 1.0, 1.0, 1.0, 1.0, 1.0, 1.0, 1.0, 1.0, 1.0, 1.0, 1.0, 1.0, 1.0, 1.0, 1.0, 1.0, 1.0, 1.0, 1.0, 1.0, 1.0, 1.0, 1.0, 1.0, 1.0, 1.0, 1.0, 1.0, 1.0, 1.0, 1.0, 1.0, 1.0, 1.0, 1.0, 1.0, 1.0, 1.0, 1.0, 1.0, 1.0, 1.0, 1.0, 1.0, 1.0, 1.0, 1.0, 1.0, 1.0, 1.0, 1.0, 1.0, 1.0, 1.0, 1.0, 1.0, 1.0, 1.0, 1.0, 1.0, 1.0, 1.0, 1.0, 1.0, 1.0, 1.0, 1.0, 1.0, 1.0, 1.0, 1.0, 1.0, 1.0, 1.0, 1.0, 1.0, 1.0, 1.0, 1.0, 1.0, 1.0, 1.0, 1.0, 1.0, 1.0, 1.0, 1.0, 1.0, 1.0, 1.0, 1.0, 1.0, 1.0, 1.0, 1.0, 1.0, 1.0, 1.0, 1.0, 1.0, 1.0, 1.0, 1.0, 1.0, 1.0, 1.0, 1.0, 1.0, 1.0, 1.0, 1.0, 1.0, 1.0, 1.0, 1.0, 1.0, 1.0, 1.0, 1.0, 1.0, 1.0, 1.0, 1.0, 1.0, 1.0, 1.0, 1.0, 1.0, 1.0, 1.0, 1.0, 1.0, 1.0, 1.0, 1.0, 1.0, 1.0, 1.0, 1.0, 1.0, 1.0, 1.0, 1.0, 1.0, 1.0, 1.0, 1.0, 1.0, 1.0, 1.0, 1.0, 1.0, 1.0, 1.0, 1.0, 1.0, 1.0, 1.0, 1.0, 1.0, 1.0, 1.0, 1.0, 1.0, 1.0, 1.0, 1.0, 1.0, 1.0, 1.0, 1.0, 1.0, 1.0, 1.0, 1.0, 1.0, 1.0, 1.0, 1.0, 1.0, 1.0, 1.0, 1.0, 1.0, 1.0, 1.0, 1.0, 1.0, 1.0, 1.0, 1.0, 1.0, 1.0, 1.0, 1.0, 1.0, 1.0, 1.0, 1.0, 1.0, 1.0, 1.0, 1.0, 1.0, 1.0, 1.0, 1.0, 1.0, 1.0, 1.0, 1.0, 1.0, 1.0, 1.0, 1.0, 1.0, 1.0, 1.0, 1.0, 1.0, 1.0, 1.0, 1.0, 1.0, 1.0, 1.0, 1.0, 1.0, 1.0, 1.0, 1.0, 1.0, 1.0, 1.0, 1.0, 1.0, 1.0, 1.0, 1.0, 1.0, 1.0, 1.0, 1.0, 1.0, 1.0, 1.0, 1.0, 1.0, 1.0, 1.0, 1.0, 1.0, 1.0, 1.0, 1.0, 1.0, 1.0, 1.0, 1.0, 1.0, 1.0, 1.0, 1.0, 1.0, 1.0, 1.0, 1.0, 1.0, 1.0, 1.0, 1.0, 1.0, 1.0, 1.0, 1.0, 1.0, 1.0, 1.0, 1.0, 1.0, 1.0, 1.0, 1.0, 1.0, 1.0, 1.0, 1.0, 1.0, 1.0, 1.0, 1.0, 1.0, 1.0, 1.0, 1.0, 1.0, 1.0, 1.0, 1.0, 1.0, 1.0, 1.0, 1.0, 1.0, 1.0, 1.0, 1.0, 1.0, 1.0, 1.0, 1.0, 1.0, 1.0, 1.0, 1.0, 1.0, 1.0, 1.0, 1.0, 1.0, 1.0, 1.0, 1.0, 1.0, 1.0, 1.0, 1.0, 1.0, 1.0, 1.0, 1.0, 1.0, 1.0, 1.0, 1.0, 1.0, 1.0, 1.0, 1.0, 1.0, 1.0, 1.0, 1.0, 1.0, 1.0, 1.0, 1.0, 1.0, 1.0, 1.0, 1.0, 1.0, 1.0, 1.0, 1.0, 1.0, 1.0, 1.0, 1.0, 1.0, 1.0, 1.0, 1.0, 1.0, 1.0, 1.0, 1.0, 1.0, 1.0, 1.0, 1.0, 1.0, 1.0, 1.0, 1.0, 1.0, 1.0, 1.0, 1.0, 1.0, 1.0, 1.0, 1.0, 1.0, 1.0, 1.0, 1.0, 1.0, 1.0, 1.0, 1.0, 1.0, 1.0, 1.0, 1.0, 1.0, 1.0, 1.0, 1.0, 1.0, 1.0, 1.0, 1.0, 1.0, 1.0, 1.0, 1.0, 1.0, 1.0, 1.0, 1.0, 1.0, 1.0, 1.0, 1.0, 1.0, 1.0, 1.0, 1.0, 1.0, 1.0, 1.0, 1.0, 1.0, 1.0, 1.0, 1.0, 1.0, 1.0, 1.0, 1.0, 1.0, 1.0, 1.0, 1.0, 1.0, 1.0, 1.0, 1.0, 1.0, 1.0, 1.0, 1.0, 1.0, 1.0, 1.0, 1.0, 1.0, 1.0, 1.0, 1.0, 1.0, 1.0, 1.0, 1.0, 1.0, 1.0, 1.0, 1.0, 1.0, 1.0, 1.0, 1.0, 1.0, 1.0, 1.0, 1.0, 1.0, 1.0, 1.0, 1.0, 1.0, 1.0, 1.0, 1.0, 1.0, 1.0, 1.0, 1.0, 1.0, 1.0, 1.0, 1.0, 1.0, 1.0, 1.0, 1.0, 1.0, 1.0, 1.0, 1.0, 1.0, 1.0, 1.0, 1.0, 1.0, 1.0, 1.0, 1.0, 1.0, 1.0, 1.0, 1.0, 1.0, 1.0, 1.0, 1.0, 1.0, 1.0, 1.0, 1.0, 1.0, 1.0, 1.0, 1.0, 1.0, 1.0, 1.0, 1.0, 1.0, 1.0, 1.0, 1.0, 1.0, 1.0, 1.0, 1.0, 1.0, 1.0, 1.0, 1.0, 1.0, 1.0, 1.0, 1.0, 1.0, 1.0, 1.0, 1.0, 1.0, 1.0, 1.0, 1.0, 1.0, 1.0, 1.0, 1.0, 1.0, 1.0, 1.0, 1.0, 1.0, 1.0, 1.0, 1.0, 1.0, 1.0, 1.0, 1.0, 1.0, 1.0, 1.0, 1.0, 1.0, 1.0, 1.0, 1.0, 1.0, 1.0, 1.0, 1.0, 1.0, 1.0, 1.0, 1.0, 1.0, 1.0, 1.0, 1.0, 1.0, 1.0, 1.0, 1.0, 1.0, 1.0, 1.0, 1.0, 1.0, 1.0, 1.0, 1.0, 1.0, 1.0, 1.0, 1.0, 1.0, 1.0, 1.0, 1.0, 1.0, 1.0, 1.0, 1.0, 1.0, 1.0, 1.0, 1.0, 1.0, 1.0, 1.0, 1.0, 1.0, 1.0, 1.0, 1.0, 1.0, 1.0, 1.0, 1.0, 1.0, 1.0, 1.0, 1.0, 1.0, 1.0, 1.0, 1.0, 1.0, 1.0, 1.0, 1.0, 1.0, 1.0, 1.0, 1.0, 1.0, 1.0, 1.0, 1.0, 1.0, 1.0, 1.0, 1.0, 1.0, 1.0, 1.0, 1.0, 1.0, 1.0, 1.0, 1.0, 1.0, 1.0, 1.0, 1.0, 1.0, 1.0, 1.0, 1.0, 1.0, 1.0, 1.0, 1.0, 1.0, 1.0, 1.0, 1.0, 1.0, 1.0, 1.0, 1.0, 1.0, 1.0, 1.0, 1.0, 1.0, 1.0, 1.0, 1.0, 1.0, 1.0, 1.0, 1.0, 1.0, 1.0, 1.0, 1.0, 1.0, 1.0, 1.0, 1.0, 1.0, 1.0, 1.0, 1.0, 1.0, 1.0, 1.0, 1.0, 1.0, 1.0, 1.0, 1.0, 1.0, 1.0, 1.0, 1.0, 1.0, 1.0, 1.0, 1.0, 1.0, 1.0, 1.0, 1.0, 1.0, 1.0, 1.0, 1.0, 1.0, 1.0, 1.0, 1.0, 1.0, 1.0, 1.0, 1.0, 1.0, 1.0, 1.0, 1.0, 1.0, 1.0, 1.0, 1.0, 1.0, 1.0, 1.0, 1.0, 1.0, 1.0, 1.0, 1.0, 1.0, 1.0, 1.0, 1.0, 1.0, 1.0, 1.0, 1.0, 1.0, 1.0, 1.0, 1.0, 1.0, 1.0, 1.0, 1.0, 1.0, 1.0, 1.0, 1.0, 1.0, 1.0, 1.0, 1.0, 1.0, 1.0, 1.0, 1.0, 1.0, 1.0, 1.0, 1.0, 1.0, 1.0, 1.0, 1.0, 1.0, 1.0, 1.0, 1.0, 1.0, 1.0, 1.0, 1.0, 1.0, 1.0, 1.0, 1.0, 1.0, 1.0, 1.0, 1.0, 1.0, 1.0, 1.0, 1.0, 1.0, 1.0, 1.0, 1.0, 1.0, 1.0, 1.0, 1.0, 1.0, 1.0, 1.0, 1.0, 1.0, 1.0, 1.0, 1.0, 1.0, 1.0, 1.0, 1.0, 1.0, 1.0, 1.0, 1.0, 1.0, 1.0, 1.0, 1.0, 1.0, 1.0, 1.0, 1.0, 1.0, 1.0, 1.0, 1.0, 1.0, 1.0, 1.0, 1.0, 1.0, 1.0, 1.0, 1.0, 1.0, 1.0, 1.0, 1.0, 1.0, 1.0, 1.0, 1.0, 1.0, 1.0, 1.0, 1.0, 1.0, 1.0, 1.0, 1.0, 1.0, 1.0, 1.0, 1.0, 1.0, 1.0, 1.0, 1.0, 1.0, 1.0, 1.0, 1.0, 1.0, 1.0, 1.0, 1.0, 1.0, 1.0, 1.0, 1.0, 1.0, 1.0, 1.0, 1.0, 1.0, 1.0, 1.0, 1.0, 1.0, 1.0, 1.0, 1.0, 1.0, 1.0, 1.0, 1.0, 1.0, 1.0, 1.0, 1.0, 1.0, 1.0, 1.0, 1.0, 1.0, 1.0, 1.0, 1.0, 1.0, 1.0, 1.0, 1.0, 1.0, 1.0, 1.0, 1.0, 1.0, 1.0, 1.0, 1.0, 1.0, 1.0, 1.0, 1.0, 1.0, 1.0, 1.0, 1.0, 1.0, 1.0, 1.0, 1.0, 1.0, 1.0, 1.0, 1.0, 1.0, 1.0, 1.0, 1.0, 1.0, 1.0, 1.0, 1.0, 1.0, 1.0, 1.0, 1.0, 1.0, 1.0, 1.0, 1.0, 1.0, 1.0, 1.0, 1.0, 1.0, 1.0, 1.0, 1.0, 1.0, 1.0, 1.0, 1.0, 1.0, 1.0, 1.0, 1.0, 1.0, 1.0, 1.0, 1.0, 1.0, 1.0, 1.0, 1.0, 1.0, 1.0, 1.0, 1.0, 1.0, 1.0, 1.0, 1.0, 1.0, 1.0, 1.0, 1.0, 1.0, 1.0, 1.0, 1.0, 1.0, 1.0, 1.0, 1.0, 1.0, 1.0, 1.0, 1.0, 1.0, 1.0, 1.0, 1.0, 1.0, 1.0, 1.0, 1.0, 1.0, 1.0, 1.0, 1.0, 1.0, 1.0, 1.0, 1.0, 1.0, 1.0, 1.0, 1.0, 1.0, 1.0, 1.0, 1.0, 1.0, 1.0, 1.0, 1.0, 1.0, 1.0, 1.0, 1.0, 1.0, 1.0, 1.0, 1.0, 1.0, 1.0, 1.0, 1.0, 1.0, 1.0, 1.0, 1.0, 1.0, 1.0, 1.0, 1.0, 1.0, 1.0, 1.0, 1.0, 1.0, 1.0, 1.0, 1.0, 1.0, 1.0, 1.0, 1.0, 1.0, 1.0, 1.0, 1.0, 1.0, 1.0, 1.0, 1.0, 1.0, 1.0, 1.0, 1.0, 1.0, 1.0, 1.0, 1.0, 1.0, 1.0, 1.0, 1.0, 1.0, 1.0, 1.0, 1.0, 1.0, 1.0, 1.0, 1.0, 1.0, 1.0, 1.0, 1.0, 1.0, 1.0, 1.0, 1.0, 1.0, 1.0, 1.0, 1.0, 1.0, 1.0, 1.0, 1.0, 1.0, 1.0, 1.0, 1.0, 1.0, 1.0, 1.0, 1.0, 1.0, 1.0, 1.0, 1.0, 1.0, 1.0, 1.0, 1.0, 1.0, 1.0, 1.0, 1.0, 1.0, 1.0, 1.0, 1.0, 1.0, 1.0, 1.0, 1.0, 1.0, 1.0, 1.0, 1.0, 1.0, 1.0, 1.0, 1.0, 1.0, 1.0, 1.0, 1.0, 1.0, 1.0, 1.0, 1.0, 1.0, 1.0, 1.0, 1.0, 1.0, 1.0, 1.0, 1.0, 1.0, 1.0, 1.0, 1.0, 1.0, 1.0, 1.0, 1.0, 1.0, 1.0, 1.0, 1.0, 1.0, 1.0, 1.0, 1.0, 1.0, 1.0, 1.0, 1.0, 1.0, 1.0, 1.0, 1.0, 1.0, 1.0, 1.0, 1.0, 1.0, 1.0, 1.0, 1.0, 1.0, 1.0, 1.0, 1.0, 1.0, 1.0, 1.0, 1.0, 1.0, 1.0, 1.0, 1.0, 1.0, 1.0, 1.0, 1.0, 1.0, 1.0, 1.0, 1.0, 1.0, 1.0, 1.0, 1.0, 1.0, 1.0, 1.0, 1.0, 1.0, 1.0, 1.0, 1.0, 1.0, 1.0, 1.0, 1.0, 1.0, 1.0, 1.0, 1.0, 1.0, 1.0, 1.0, 1.0, 1.0, 1.0, 1.0, 1.0, 1.0, 1.0, 1.0, 1.0, 1.0, 1.0, 1.0, 1.0, 1.0, 1.0, 1.0, 1.0, 1.0, 1.0, 1.0, 1.0, 1.0, 1.0, 1.0, 1.0, 1.0, 1.0, 1.0, 1.0, 1.0, 1.0, 1.0, 1.0, 1.0, 1.0, 1.0, 1.0, 1.0, 1.0, 1.0, 1.0, 1.0, 1.0, 1.0, 1.0, 1.0, 1.0, 1.0, 1.0, 1.0, 1.0, 1.0, 1.0, 1.0, 1.0, 1.0, 1.0, 1.0, 1.0, 1.0, 1.0, 1.0, 1.0, 1.0, 1.0, 1.0, 1.0, 1.0, 1.0, 1.0, 1.0, 1.0, 1.0, 1.0, 1.0, 1.0, 1.0, 1.0, 1.0, 1.0, 1.0, 1.0, 1.0, 1.0, 1.0, 1.0, 1.0, 1.0, 1.0, 1.0, 1.0, 1.0, 1.0, 1.0, 1.0, 1.0, 1.0, 1.0, 1.0, 1.0, 1.0, 1.0, 1.0, 1.0, 1.0, 1.0, 1.0, 1.0, 1.0, 1.0, 1.0, 1.0, 1.0, 1.0, 1.0, 1.0, 1.0, 1.0, 1.0, 1.0, 1.0, 1.0, 1.0, 1.0, 1.0, 1.0, 1.0, 1.0, 1.0, 1.0, 1.0, 1.0, 1.0, 1.0, 1.0, 1.0, 1.0, 1.0, 1.0, 1.0, 1.0, 1.0, 1.0, 1.0, 1.0, 1.0, 1.0, 1.0, 1.0, 1.0, 1.0, 1.0, 1.0, 1.0, 1.0, 1.0, 1.0, 1.0, 1.0, 1.0, 1.0, 1.0, 1.0, 1.0, 1.0, 1.0, 1.0, 1.0, 1.0, 1.0, 1.0, 1.0, 1.0, 1.0, 1.0, 1.0, 1.0, 1.0, 1.0, 1.0, 1.0, 1.0, 1.0, 1.0, 1.0, 1.0, 1.0, 1.0, 1.0, 1.0, 1.0, 1.0, 1.0, 1.0, 1.0, 1.0, 1.0, 1.0, 1.0, 1.0, 1.0, 1.0, 1.0, 1.0, 1.0, 1.0, 1.0, 1.0, 1.0, 1.0, 1.0, 1.0, 1.0, 1.0, 1.0, 1.0, 1.0, 1.0, 1.0, 1.0, 1.0, 1.0, 1.0, 1.0, 1.0, 1.0, 1.0, 1.0, 1.0, 1.0, 1.0, 1.0, 1.0, 1.0, 1.0, 1.0, 1.0, 1.0, 1.0, 1.0, 1.0, 1.0, 1.0, 1.0, 1.0, 1.0, 1.0, 1.0, 1.0, 1.0, 1.0, 1.0, 1.0, 1.0, 1.0, 1.0, 1.0, 1.0, 1.0, 1.0, 1.0, 1.0, 1.0, 1.0, 1.0, 1.0, 1.0, 1.0, 1.0, 1.0, 1.0, 1.0, 1.0, 1.0, 1.0, 1.0, 1.0, 1.0, 1.0, 1.0, 1.0, 1.0, 1.0, 1.0, 1.0, 1.0, 1.0, 1.0, 1.0, 1.0, 1.0, 1.0, 1.0, 1.0, 1.0, 1.0, 1.0, 1.0, 1.0, 1.0, 1.0, 1.0, 1.0, 1.0, 1.0, 1.0, 1.0, 1.0, 1.0, 1.0, 1.0, 1.0, 1.0, 1.0, 1.0, 1.0, 1.0, 1.0, 1.0, 1.0, 1.0, 1.0, 1.0, 1.0, 1.0, 1.0, 1.0, 1.0, 1.0, 1.0, 1.0, 1.0, 1.0, 1.0, 1.0, 1.0, 1.0, 1.0, 1.0, 1.0, 1.0, 1.0, 1.0, 1.0, 1.0, 1.0, 1.0, 1.0, 1.0, 1.0, 1.0, 1.0, 1.0, 1.0, 1.0, 1.0, 1.0, 1.0, 1.0, 1.0, 1.0, 1.0, 1.0, 1.0, 1.0, 1.0, 1.0, 1.0, 1.0, 1.0, 1.0, 1.0, 1.0, 1.0, 1.0, 1.0, 1.0, 1.0, 1.0, 1.0, 1.0, 1.0, 1.0, 1.0, 1.0, 1.0, 1.0, 1.0, 1.0, 1.0, 1.0, 1.0, 1.0, 1.0, 1.0, 1.0, 1.0, 1.0, 1.0, 1.0, 1.0, 1.0, 1.0, 1.0, 1.0, 1.0, 1.0, 1.0, 1.0, 1.0, 1.0, 1.0, 1.0, 1.0, 1.0, 1.0, 1.0, 1.0, 1.0, 1.0, 1.0, 1.0, 1.0, 1.0, 1.0, 1.0, 1.0, 1.0, 1.0, 1.0, 1.0, 1.0, 1.0, 1.0, 1.0, 1.0, 1.0, 1.0, 1.0, 1.0, 1.0, 1.0, 1.0, 1.0, 1.0, 1.0, 1.0, 1.0, 1.0, 1.0, 1.0, 1.0, 1.0, 1.0, 1.0, 1.0, 1.0, 1.0, 1.0, 1.0, 1.0, 1.0, 1.0, 1.0, 1.0, 1.0, 1.0, 1.0, 1.0, 1.0, 1.0, 1.0, 1.0, 1.0, 1.0, 1.0, 1.0, 1.0, 1.0, 1.0, 1.0, 1.0, 1.0, 1.0, 1.0, 1.0, 1.0, 1.0, 1.0, 1.0, 1.0, 1.0, 1.0, 1.0, 1.0, 1.0, 1.0, 1.0, 1.0, 1.0, 1.0, 1.0])
me_cylinder.materials.append(mat_adaga)
me_cylinder.use_remesh_preserve_volume = False
me_cylinder.use_remesh_preserve_attributes = False
me_cylinder.use_mirror_vertex_groups = False
me_cylinder.update()
arm_armature = bpy.data.armatures.new('Armature')  # bones are not reproduced

# ---- objects
ob_armature = bpy.data.objects.new('Armature', arm_armature)
ob_cylinder = bpy.data.objects.new('Cylinder', me_cylinder)
ob_lamp = bpy.data.objects.new('Lamp', light_spot)
ob_camera = bpy.data.objects.new('Camera', cam_camera)

# ---- transforms, parenting, visibility, modifiers, constraints
ob_armature.location = (0.0514, 2.062, 0.2496)
ob_armature.lock_rotations_4d = False
ob_armature.empty_display_type = 'ARROWS'
ob_armature.color = (0.0, 0.0, 0.0, 1.0)
ob_armature.lineart.crease_threshold = 0.0
ob_cylinder.parent = ob_armature
ob_cylinder.matrix_parent_inverse = Matrix(((1.0, 0.0, 0.0, -0.0514), (0.0, 1.0, 0.0, -2.062), (0.0, 0.0, 1.0, -0.2496), (0.0, 0.0, 0.0, 1.0)))
ob_cylinder.location = (0.1059, -1.233, 0.2528)
ob_cylinder.rotation_euler = (-3.142, 1.998e-16, -1.571)
ob_cylinder.scale = (0.7172, 0.756, 0.7172)
ob_cylinder.lock_rotations_4d = False
ob_cylinder.empty_display_type = 'ARROWS'
ob_cylinder.color = (0.0, 0.0, 0.0, 1.0)
ob_cylinder.lineart.crease_threshold = 0.0
_vg = ob_cylinder.vertex_groups.new(name='Bone')
_vg.add([0, 1, 2, 3, 4, 5, 6, 7, 8, 9, 10, 11, 12, 13, 14, 15, 16, 17, 18, 19, 20, 21, 22, 23, 24, 25, 26, 27, 28, 29, 30, 31, 32, 33, 34, 35, 36, 37, 38, 39, 40, 41, 42, 43, 44, 45, 46, 47, 48, 49, 50, 51, 52, 53, 54, 55, 56, 57, 58, 59, 60, 61, 62, 63, 64, 65, 66, 67, 68, 69, 70, 71, 72, 73, 74, 75, 76, 77, 78, 79, 80, 81, 82, 83, 84, 85, 86, 87, 88, 89, 90, 91, 92, 93, 94, 95, 96, 97, 98, 99, 100, 101, 102, 103, 104, 105, 106, 107, 108, 109, 110, 111, 112, 113, 114, 115, 116, 117, 118, 119, 120, 121, 122, 123, 124, 125, 126, 127, 128, 129, 130, 131, 132, 133, 134, 135, 136, 137, 138, 139, 140, 141, 142, 143, 144, 145, 146, 147, 148, 149, 150, 151, 152, 153, 154, 155, 156, 157, 158, 159, 160, 161, 162, 163, 164, 165, 166, 167, 168, 169, 170, 171, 172, 173, 174, 175, 176, 177, 178, 179, 180, 181, 182, 183, 184, 185, 186, 187, 188, 189], 1.0, 'REPLACE')
_m = ob_cylinder.modifiers.new('Armature', 'ARMATURE')
_m.object = ob_armature
_m.use_bone_envelopes = True
ob_lamp.location = (2.849, -3.955, 0.56)
ob_lamp.rotation_euler = (-0.7412, -1.27, 2.954)
ob_lamp.scale = (0.7172, 0.7172, 0.7172)
ob_lamp.lock_rotations_4d = False
ob_lamp.empty_display_type = 'ARROWS'
ob_lamp.color = (0.0, 0.0, 0.0, 0.0)
ob_lamp.lineart.crease_threshold = 0.0
ob_camera.location = (-2.627, -9.222, -6.195)
ob_camera.rotation_euler = (2.28, 0.3455, -0.0505)
ob_camera.scale = (0.7172, 0.7172, 0.7172)
ob_camera.lock_rotations_4d = False
ob_camera.empty_display_type = 'ARROWS'
ob_camera.color = (0.0, 0.0, 0.0, 0.0)
ob_camera.display_type = 'WIRE'
ob_camera.lineart.crease_threshold = 0.0

# ---- collection membership
col_collection_1.objects.link(ob_armature)
col_collection_1.objects.link(ob_cylinder)
col_collection_1.objects.link(ob_lamp)
col_collection_1.objects.link(ob_camera)

# ---- scene / render settings (as saved in the file)
scene.camera = ob_camera
scene.frame_start = 1; scene.frame_end = 250; scene.frame_set(1)
scene.render.engine = 'BLENDER_EEVEE_NEXT'
scene.render.image_settings.file_format = 'JPEG'
scene.render.image_settings.color_mode = 'RGB'
scene.render.image_settings.compression = 90
scene.render.resolution_x = 800
scene.render.resolution_y = 600
scene.render.pixel_aspect_x = 100.0
scene.render.pixel_aspect_y = 100.0
scene.render.fps = 25
scene.render.dither_intensity = 0.0
scene.render.use_compositing = False
scene.render.use_sequencer = False
scene.render.bake_margin = 2
scene.render.bake_bias = 0.0
scene.render.use_stamp_time = False
scene.render.use_stamp_date = False
scene.render.use_stamp_frame = False
scene.render.use_stamp_camera = False
scene.render.use_stamp_scene = False
scene.render.use_stamp_filename = False
scene.render.use_stamp_render_time = False
scene.render.stamp_font_size = 0
scene.cycles.use_denoising = False
scene.cycles.samples = 10
scene.cycles.sampling_pattern = 'TABULATED_SOBOL'
scene.cycles.light_sampling_threshold = 0.0
scene.cycles.use_adaptive_sampling = False
scene.cycles.use_light_tree = False
scene.cycles.blur_glossy = 0.0
scene.cycles.volume_bounces = 1
scene.cycles.pixel_filter_type = 'GAUSSIAN'
scene.cycles.sample_clamp_indirect = 0.0
scene.view_settings.view_transform = 'Raw'
bpy.context.view_layer.update()
